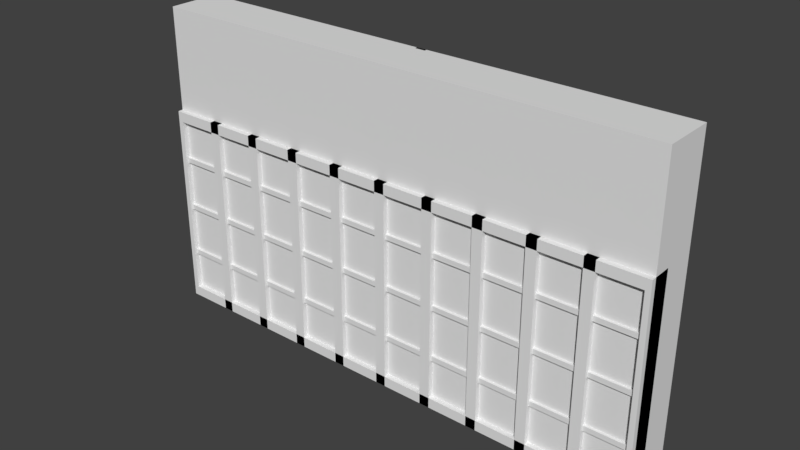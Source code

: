 # Source: OutdoorWall.blend  (saved by Blender 2.78.0; exported with 4.5.12 LTS)
import bpy
from mathutils import Matrix  # noqa: F401  (used for matrix-valued properties, if any)

bpy.ops.wm.read_factory_settings(use_empty=True)
scene = bpy.context.scene
scene.name = 'Scene'

# ---- collections
col_collection_1 = bpy.data.collections.new('Collection 1'); scene.collection.children.link(col_collection_1)

# ---- world
world_world = bpy.data.worlds.new('World'); scene.world = world_world
world_world.color = (0.05088, 0.05088, 0.05088)
world_world.use_sun_shadow = False
world_world.sun_shadow_jitter_overblur = 0.0
world_world.cycles.sampling_method = 'MANUAL'

# ---- meshes
me_cube_007 = bpy.data.meshes.new('Cube.007')
me_cube_007.from_pydata([(-0.99, -0.01485, 0.02), (-0.99, -0.00485, 0.02), (0.99, -0.01485, 0.02), (0.99, -0.00485, 0.02), (-0.99, -0.01485, 1.18), (-0.99, -0.00485, 1.18), (0.99, -0.00485, 1.18), (0.99, -0.01485, 1.18)], [], [(7, 6, 5, 4), (1, 3, 2, 0), (2, 7, 4, 0), (3, 6, 7, 2), (1, 5, 6, 3), (0, 4, 5, 1)])
me_cube_007.use_remesh_preserve_volume = False
me_cube_007.use_remesh_preserve_attributes = False
me_cube_007.use_mirror_vertex_groups = False
me_cube_007.update()
me_cube_006 = bpy.data.meshes.new('Cube.006')
me_cube_006.from_pydata([(-1.0, -0.01, 0.0), (-1.0, 0.0, 0.0), (-0.98, -0.01, 0.0), (-0.98, 0.0, 0.0), (-1.0, -0.01, 1.2), (-1.0, 0.0, 1.2), (-0.98, 0.0, 1.2), (-0.98, -0.01, 1.2), (0.98, -0.01, 0.0), (0.98, 0.0, 0.0), (1.0, -0.01, 0.0), (1.0, 0.0, 0.0), (0.98, -0.01, 1.2), (0.98, 0.0, 1.2), (1.0, 0.0, 1.2), (1.0, -0.01, 1.2), (-0.02, -0.01, 0.0), (-0.02, 0.0, 0.0), (0.02, -0.01, 0.0), (0.02, 0.0, 0.0), (-0.02, -0.01, 1.2), (-0.02, 0.0, 1.2), (0.02, 0.0, 1.2), (0.02, -0.01, 1.2), (-0.98, -0.01, 1.16), (-0.98, 0.0, 1.16), (0.98, -0.01, 1.16), (0.98, 0.0, 1.16), (-0.98, -0.01, 1.2), (-0.98, 0.0, 1.2), (0.98, 0.0, 1.2), (0.98, -0.01, 1.2), (-0.98, -0.01, 0.0), (-0.98, 0.0, 0.0), (0.98, -0.01, 0.0), (0.98, 0.0, 0.0), (-0.98, -0.01, 0.04), (-0.98, 0.0, 0.04), (0.98, 0.0, 0.04), (0.98, -0.01, 0.04)], [], [(7, 6, 5, 4), (1, 3, 2, 0), (2, 7, 4, 0), (3, 6, 7, 2), (1, 5, 6, 3), (0, 4, 5, 1), (15, 14, 13, 12), (9, 11, 10, 8), (10, 15, 12, 8), (11, 14, 15, 10), (9, 13, 14, 11), (8, 12, 13, 9), (23, 22, 21, 20), (17, 19, 18, 16), (18, 23, 20, 16), (19, 22, 23, 18), (17, 21, 22, 19), (16, 20, 21, 17), (31, 30, 29, 28), (25, 27, 26, 24), (26, 31, 28, 24), (27, 30, 31, 26), (25, 29, 30, 27), (24, 28, 29, 25), (39, 38, 37, 36), (33, 35, 34, 32), (34, 39, 36, 32), (35, 38, 39, 34), (33, 37, 38, 35), (32, 36, 37, 33)])
me_cube_006.use_remesh_preserve_volume = False
me_cube_006.use_remesh_preserve_attributes = False
me_cube_006.use_mirror_vertex_groups = False
me_cube_006.update()
me_cube_004 = bpy.data.meshes.new('Cube.004')
me_cube_004.from_pydata([(-1.0, -0.22, 0.0), (-1.0, -0.13, 0.0), (-0.98, -0.22, 0.0), (-0.98, -0.13, 0.0), (-1.0, -0.22, 0.8), (-1.0, -0.13, 0.8), (-0.98, -0.13, 0.8), (-0.98, -0.22, 0.8), (0.98, -0.22, 0.0), (0.98, -0.13, 0.0), (1.0, -0.22, 0.0), (1.0, -0.13, 0.0), (0.98, -0.22, 0.8), (0.98, -0.13, 0.8), (1.0, -0.13, 0.8), (1.0, -0.22, 0.8), (0.78, -0.22, 0.0), (0.78, -0.13, 0.0), (0.82, -0.22, 0.0), (0.82, -0.13, 0.0), (0.78, -0.22, 0.8), (0.78, -0.13, 0.8), (0.82, -0.13, 0.8), (0.82, -0.22, 0.8), (0.58, -0.22, 0.0), (0.58, -0.13, 0.0), (0.62, -0.22, 0.0), (0.62, -0.13, 0.0), (0.58, -0.22, 0.8), (0.58, -0.13, 0.8), (0.62, -0.13, 0.8), (0.62, -0.22, 0.8), (0.38, -0.22, 0.0), (0.38, -0.13, 0.0), (0.42, -0.22, 0.0), (0.42, -0.13, 0.0), (0.38, -0.22, 0.8), (0.38, -0.13, 0.8), (0.42, -0.13, 0.8), (0.42, -0.22, 0.8), (0.18, -0.22, 0.0), (0.18, -0.13, 0.0), (0.22, -0.22, 0.0), (0.22, -0.13, 0.0), (0.18, -0.22, 0.8), (0.18, -0.13, 0.8), (0.22, -0.13, 0.8), (0.22, -0.22, 0.8), (-0.02, -0.22, 0.0), (-0.02, -0.13, 0.0), (0.02, -0.22, 0.0), (0.02, -0.13, 0.0), (-0.02, -0.22, 0.8), (-0.02, -0.13, 0.8), (0.02, -0.13, 0.8), (0.02, -0.22, 0.8), (-0.22, -0.22, 0.0), (-0.22, -0.13, 0.0), (-0.18, -0.22, 0.0), (-0.18, -0.13, 0.0), (-0.22, -0.22, 0.8), (-0.22, -0.13, 0.8), (-0.18, -0.13, 0.8), (-0.18, -0.22, 0.8), (-0.42, -0.22, 0.0), (-0.42, -0.13, 0.0), (-0.38, -0.22, 0.0), (-0.38, -0.13, 0.0), (-0.42, -0.22, 0.8), (-0.42, -0.13, 0.8), (-0.38, -0.13, 0.8), (-0.38, -0.22, 0.8), (-0.62, -0.22, 0.0), (-0.62, -0.13, 0.0), (-0.58, -0.22, 0.0), (-0.58, -0.13, 0.0), (-0.62, -0.22, 0.8), (-0.62, -0.13, 0.8), (-0.58, -0.13, 0.8), (-0.58, -0.22, 0.8), (-0.82, -0.22, 0.0), (-0.82, -0.13, 0.0), (-0.78, -0.22, 0.0), (-0.78, -0.13, 0.0), (-0.82, -0.22, 0.8), (-0.82, -0.13, 0.8), (-0.78, -0.13, 0.8), (-0.78, -0.22, 0.8), (-0.98, -0.22, 0.0), (-0.98, -0.13, 0.0), (0.98, -0.22, 0.0), (0.98, -0.13, 0.0), (-0.98, -0.22, 0.04), (-0.98, -0.13, 0.04), (0.98, -0.13, 0.04), (0.98, -0.22, 0.04), (-0.98, -0.22, 0.76), (-0.98, -0.13, 0.76), (0.98, -0.22, 0.76), (0.98, -0.13, 0.76), (-0.98, -0.22, 0.8), (-0.98, -0.13, 0.8), (0.98, -0.13, 0.8), (0.98, -0.22, 0.8), (-0.98, -0.21, 0.59), (-0.98, -0.12, 0.59), (0.98, -0.21, 0.59), (0.98, -0.12, 0.59), (-0.98, -0.21, 0.61), (-0.98, -0.12, 0.61), (0.98, -0.12, 0.61), (0.98, -0.21, 0.61), (-0.98, -0.21, 0.39), (-0.98, -0.12, 0.39), (0.98, -0.21, 0.39), (0.98, -0.12, 0.39), (-0.98, -0.21, 0.41), (-0.98, -0.12, 0.41), (0.98, -0.12, 0.41), (0.98, -0.21, 0.41), (-0.98, -0.21, 0.19), (-0.98, -0.12, 0.19), (0.98, -0.21, 0.19), (0.98, -0.12, 0.19), (-0.98, -0.21, 0.21), (-0.98, -0.12, 0.21), (0.98, -0.12, 0.21), (0.98, -0.21, 0.21)], [], [(7, 6, 5, 4), (1, 3, 2, 0), (2, 7, 4, 0), (3, 6, 7, 2), (1, 5, 6, 3), (0, 4, 5, 1), (15, 14, 13, 12), (9, 11, 10, 8), (10, 15, 12, 8), (11, 14, 15, 10), (9, 13, 14, 11), (8, 12, 13, 9), (23, 22, 21, 20), (17, 19, 18, 16), (18, 23, 20, 16), (19, 22, 23, 18), (17, 21, 22, 19), (16, 20, 21, 17), (31, 30, 29, 28), (25, 27, 26, 24), (26, 31, 28, 24), (27, 30, 31, 26), (25, 29, 30, 27), (24, 28, 29, 25), (39, 38, 37, 36), (33, 35, 34, 32), (34, 39, 36, 32), (35, 38, 39, 34), (33, 37, 38, 35), (32, 36, 37, 33), (47, 46, 45, 44), (41, 43, 42, 40), (42, 47, 44, 40), (43, 46, 47, 42), (41, 45, 46, 43), (40, 44, 45, 41), (55, 54, 53, 52), (49, 51, 50, 48), (50, 55, 52, 48), (51, 54, 55, 50), (49, 53, 54, 51), (48, 52, 53, 49), (63, 62, 61, 60), (57, 59, 58, 56), (58, 63, 60, 56), (59, 62, 63, 58), (57, 61, 62, 59), (56, 60, 61, 57), (71, 70, 69, 68), (65, 67, 66, 64), (66, 71, 68, 64), (67, 70, 71, 66), (65, 69, 70, 67), (64, 68, 69, 65), (79, 78, 77, 76), (73, 75, 74, 72), (74, 79, 76, 72), (75, 78, 79, 74), (73, 77, 78, 75), (72, 76, 77, 73), (87, 86, 85, 84), (81, 83, 82, 80), (82, 87, 84, 80), (83, 86, 87, 82), (81, 85, 86, 83), (80, 84, 85, 81), (95, 94, 93, 92), (89, 91, 90, 88), (90, 95, 92, 88), (91, 94, 95, 90), (89, 93, 94, 91), (88, 92, 93, 89), (103, 102, 101, 100), (97, 99, 98, 96), (98, 103, 100, 96), (99, 102, 103, 98), (97, 101, 102, 99), (96, 100, 101, 97), (111, 110, 109, 108), (105, 107, 106, 104), (106, 111, 108, 104), (107, 110, 111, 106), (105, 109, 110, 107), (104, 108, 109, 105), (119, 118, 117, 116), (113, 115, 114, 112), (114, 119, 116, 112), (115, 118, 119, 114), (113, 117, 118, 115), (112, 116, 117, 113), (127, 126, 125, 124), (121, 123, 122, 120), (122, 127, 124, 120), (123, 126, 127, 122), (121, 125, 126, 123), (120, 124, 125, 121)])
me_cube_004.use_remesh_preserve_volume = False
me_cube_004.use_remesh_preserve_attributes = False
me_cube_004.use_mirror_vertex_groups = False
me_cube_004.update()
me_cube_005 = bpy.data.meshes.new('Cube.005')
me_cube_005.from_pydata([(-1.0, -0.2, 1.2), (-1.0, -0.01, 1.2), (1.0, -0.2, 1.2), (1.0, -0.01, 1.2), (-1.0, -0.2, 0.8), (-1.0, -0.01, 0.8), (1.0, -0.01, 0.8), (1.0, -0.2, 0.8)], [], [(4, 0, 1, 5), (5, 1, 3, 6), (6, 3, 2, 7), (7, 2, 0, 4), (3, 1, 0, 2), (7, 4, 5, 6)])
me_cube_005.use_remesh_preserve_volume = False
me_cube_005.use_remesh_preserve_attributes = False
me_cube_005.use_mirror_vertex_groups = False
me_cube_005.update()
me_cube_003 = bpy.data.meshes.new('Cube.003')
me_cube_003.from_pydata([(-1.0, -0.2, 0.0), (-1.0, -0.01, 0.0), (1.0, -0.2, 0.0), (1.0, -0.01, 0.0), (-1.0, -0.2, 0.8), (-1.0, -0.01, 0.8), (1.0, -0.01, 0.8), (1.0, -0.2, 0.8)], [], [(7, 6, 5, 4), (1, 3, 2, 0), (2, 7, 4, 0), (3, 6, 7, 2), (1, 5, 6, 3), (0, 4, 5, 1)])
me_cube_003.use_remesh_preserve_volume = False
me_cube_003.use_remesh_preserve_attributes = False
me_cube_003.use_mirror_vertex_groups = False
me_cube_003.update()

# ---- objects
ob_cube_007 = bpy.data.objects.new('Cube.007', me_cube_007)
ob_cube_006 = bpy.data.objects.new('Cube.006', me_cube_006)
ob_cube_005 = bpy.data.objects.new('Cube.005', me_cube_004)
ob_cube_004 = bpy.data.objects.new('Cube.004', me_cube_005)
ob_cube_003 = bpy.data.objects.new('Cube.003', me_cube_003)

# ---- transforms, parenting, visibility, modifiers, constraints
ob_cube_007.location = (0.0, -5.96e-08, 0.0)
ob_cube_007.lineart.crease_threshold = 0.0
ob_cube_006.location = (0.0, -5.96e-08, 0.0)
ob_cube_006.lineart.crease_threshold = 0.0
ob_cube_005.location = (0.0, -5.96e-08, 0.0)
ob_cube_005.lineart.crease_threshold = 0.0
ob_cube_004.location = (0.0, -5.96e-08, 0.0)
ob_cube_004.lineart.crease_threshold = 0.0
ob_cube_003.location = (0.0, -5.96e-08, 0.0)
ob_cube_003.lineart.crease_threshold = 0.0

# ---- collection membership
col_collection_1.objects.link(ob_cube_007)
col_collection_1.objects.link(ob_cube_006)
col_collection_1.objects.link(ob_cube_005)
col_collection_1.objects.link(ob_cube_004)
col_collection_1.objects.link(ob_cube_003)

# ---- scene / render settings (as saved in the file)
scene.frame_start = 1; scene.frame_end = 250; scene.frame_set(46)
scene.render.engine = 'BLENDER_EEVEE_NEXT'
scene.render.resolution_percentage = 50
scene.render.dither_intensity = 0.0
scene.cycles.use_denoising = False
scene.cycles.samples = 128
scene.cycles.sampling_pattern = 'TABULATED_SOBOL'
scene.cycles.light_sampling_threshold = 0.0
scene.cycles.use_adaptive_sampling = False
scene.cycles.use_light_tree = False
scene.cycles.blur_glossy = 0.0
scene.cycles.sample_clamp_indirect = 0.0
scene.view_settings.view_transform = 'Standard'
bpy.context.view_layer.update()

# ---- added for rendering (the .blend has no active camera and no usable light): camera, sun
cam_auto = bpy.data.cameras.new('AutoCamera')
cam_auto.lens = 50.0
cam_auto.sensor_width = 36.0
cam_auto.clip_end = 1000.0
ob_auto_camera = bpy.data.objects.new('AutoCamera', cam_auto)
scene.collection.objects.link(ob_auto_camera)
ob_auto_camera.location = (2.16755, -2.71107, 2.33404)
ob_auto_camera.rotation_euler = (1.09748, -7.21219e-08, 0.694738)
scene.camera = ob_auto_camera
light_auto_sun = bpy.data.lights.new('AutoSun', 'SUN')
light_auto_sun.energy = 3.0
light_auto_sun.angle = 0.0523599
ob_auto_sun = bpy.data.objects.new('AutoSun', light_auto_sun)
scene.collection.objects.link(ob_auto_sun)
ob_auto_sun.rotation_euler = (0.872665, 0.174533, 0.523599)
bpy.context.view_layer.update()
